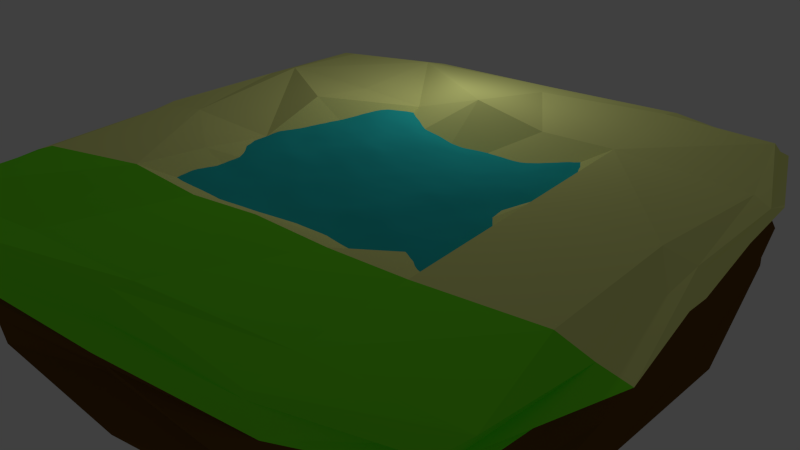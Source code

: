 # Source: JM-SommerInselFertig.blend  (saved by Blender 2.72.0; exported with 4.5.12 LTS)
import bpy
from mathutils import Matrix  # noqa: F401  (used for matrix-valued properties, if any)

bpy.ops.wm.read_factory_settings(use_empty=True)
scene = bpy.context.scene
scene.name = 'Scene'

# ---- collections
col_collection_1 = bpy.data.collections.new('Collection 1'); scene.collection.children.link(col_collection_1)
col_sommerblume2 = bpy.data.collections.new('SommerBlume2')  # instanced only; not linked into the scene
col_sommerblume3 = bpy.data.collections.new('SommerBlume3')  # instanced only; not linked into the scene
col_sommerblume1 = bpy.data.collections.new('SommerBlume1')  # instanced only; not linked into the scene
col_palme1_1 = bpy.data.collections.new('Palme1.1')  # instanced only; not linked into the scene
col_palme2_1 = bpy.data.collections.new('Palme2.1')  # instanced only; not linked into the scene

# ---- materials (node trees are filled in below, after node groups)
mat_material_003 = bpy.data.materials.new('Material.003')
mat_material_003.alpha_threshold = 0.0
mat_material_003.roughness = 0.5
mat_material_001 = bpy.data.materials.new('Material.001')
mat_material_001.alpha_threshold = 0.0
mat_material_001.roughness = 0.5
mat_material_002 = bpy.data.materials.new('Material.002')
mat_material_002.alpha_threshold = 0.0
mat_material_002.roughness = 0.5
mat_material = bpy.data.materials.new('Material')
mat_material.alpha_threshold = 0.0
mat_material.roughness = 0.5

# ---- material node trees
mat_material_003.use_nodes = True; mat_material_003.node_tree.nodes.clear()
_N = mat_material_003.node_tree.nodes; _L = mat_material_003.node_tree.links
n0 = _N.new('ShaderNodeOutputMaterial'); n0.name = 'Material Output'; n0.location = (300, 300)
n1 = _N.new('ShaderNodeBsdfDiffuse'); n1.name = 'Diffuse BSDF'; n1.location = (10, 300)
n1.inputs[0].default_value = (0.02758, 0.6038, 0.6038, 1.0)
_L.new(n1.outputs[0], n0.inputs[0])
n0.is_active_output = True
mat_material_001.use_nodes = True; mat_material_001.node_tree.nodes.clear()
_N = mat_material_001.node_tree.nodes; _L = mat_material_001.node_tree.links
n0 = _N.new('ShaderNodeOutputMaterial'); n0.name = 'Material Output'; n0.location = (300, 300)
n1 = _N.new('ShaderNodeBsdfDiffuse'); n1.name = 'Diffuse BSDF'; n1.location = (10, 300)
n1.inputs[0].default_value = (0.1523, 0.07223, 0.01208, 1.0)
_L.new(n1.outputs[0], n0.inputs[0])
n0.is_active_output = True
mat_material_002.use_nodes = True; mat_material_002.node_tree.nodes.clear()
_N = mat_material_002.node_tree.nodes; _L = mat_material_002.node_tree.links
n0 = _N.new('ShaderNodeOutputMaterial'); n0.name = 'Material Output'; n0.location = (300, 300)
n1 = _N.new('ShaderNodeBsdfDiffuse'); n1.name = 'Diffuse BSDF'; n1.location = (10, 300)
n1.inputs[0].default_value = (0.2092, 1.0, 0.02402, 1.0)
_L.new(n1.outputs[0], n0.inputs[0])
n0.is_active_output = True
mat_material.use_nodes = True; mat_material.node_tree.nodes.clear()
_N = mat_material.node_tree.nodes; _L = mat_material.node_tree.links
n0 = _N.new('ShaderNodeOutputMaterial'); n0.name = 'Material Output'; n0.location = (300, 300)
n1 = _N.new('ShaderNodeBsdfDiffuse'); n1.name = 'Diffuse BSDF'; n1.location = (10, 300)
n1.inputs[0].default_value = (0.9503, 1.0, 0.3332, 1.0)
_L.new(n1.outputs[0], n0.inputs[0])
n0.is_active_output = True

# ---- world
world_world = bpy.data.worlds.new('World'); scene.world = world_world
world_world.color = (0.05088, 0.05088, 0.05088)
world_world.use_sun_shadow = False
world_world.sun_shadow_jitter_overblur = 0.0
world_world.cycles.sampling_method = 'MANUAL'
world_world.cycles.sample_map_resolution = 256

# ---- cameras
cam_camera = bpy.data.cameras.new('Camera')
cam_camera.clip_end = 100.0
cam_camera.lens = 35.0
cam_camera.sensor_width = 32.0
cam_camera.sensor_height = 18.0
cam_camera.ortho_scale = 7.314
cam_camera.dof.focus_distance = 0.0

# ---- lights
light_lamp = bpy.data.lights.new('Lamp', 'POINT')
light_lamp.transmission_factor = 0.0
light_lamp.cutoff_distance = 30.0
light_lamp.energy = 100.0
light_lamp.shadow_buffer_clip_start = 1.001
light_lamp.shadow_soft_size = 0.1
light_lamp.shadow_maximum_resolution = 0.006
light_lamp.use_absolute_resolution = True
light_lamp.cycles.use_multiple_importance_sampling = False

# ---- meshes
me_plane = bpy.data.meshes.new('Plane')
me_plane.from_pydata([(-1.0, -1.0, 0.0), (1.0, -1.0, 0.0), (-1.0, 1.0, 0.0), (1.0, 1.0, 0.0)], [], [(0, 1, 3, 2)])
me_plane.materials.append(mat_material_003)
me_plane.use_remesh_preserve_volume = False
me_plane.use_remesh_preserve_attributes = False
me_plane.use_mirror_vertex_groups = False
me_plane.update()
me_cube_001 = bpy.data.meshes.new('Cube.001')
me_cube_001.from_pydata([(-1.751, -1.753, 0.08724), (-1.74, -1.906, 0.881), (-1.693, 1.693, 0.06893), (-1.846, 1.871, 0.8663), (1.683, -1.701, 0.0573), (1.684, -1.81, 0.9085), (1.704, 1.79, 0.04048), (1.753, 1.784, 0.8725), (-1.822, -1.87, 0.7043), (-1.849, 1.872, 0.6634), (1.881, 1.7, 0.6603), (1.854, -1.846, 0.6612), (-1.849, -1.84, 0.7887), (-1.829, -0.01505, 0.8759), (-1.872, 1.906, 0.3497), (-1.837, -0.07582, 0.02788), (0.005207, 1.751, 0.8481), (1.902, 1.82, 0.3721), (-0.07342, 1.878, 0.08225), (1.776, -0.07119, 0.8817), (1.891, -1.785, 0.3721), (1.737, 0.03993, 0.02249), (-0.01643, -1.824, 0.8954), (0.03647, -1.853, 0.04757), (-1.739, -1.963, 0.3739), (-1.855, 1.836, 0.7984), (1.847, 1.847, 0.7939), (1.75, -1.887, 0.8228), (-0.01768, -2.077, 0.6864), (2.132, -0.02969, 0.661), (-0.002662, 2.071, 0.6695), (-2.135, -0.07292, 0.6625), (-2.014, 0.02367, 0.7458), (0.08327, 2.156, 0.8116), (2.06, -0.02161, 0.7722), (0.01645, -2.018, 0.8014), (-0.001984, 0.002939, 0.6159), (0.007387, -0.01356, 0.02602), (-0.08613, -2.084, 0.3498), (2.062, -0.05575, 0.3467), (-0.002207, 2.075, 0.3637), (-1.981, 0.09883, 0.3974), (-1.84, -1.839, 0.8369), (-1.79, 0.9535, 0.8273), (-1.736, 1.919, 0.2104), (-1.741, -1.077, 0.09826), (1.065, 1.83, 0.902), (1.756, 1.889, 0.1998), (-1.077, 1.806, 0.1041), (1.839, -1.01, 0.8903), (1.943, -1.846, 0.2211), (1.895, 0.9319, 0.08397), (-1.035, -1.803, 0.919), (1.076, -1.911, 0.03283), (-1.749, -1.854, 0.5204), (-1.844, 1.992, 0.7359), (1.834, 1.746, 0.78), (1.848, -1.864, 0.7398), (0.9406, -2.024, 0.6732), (2.049, 1.025, 0.6677), (-1.047, 2.009, 0.6356), (-2.06, -1.1, 0.6472), (-1.749, -1.793, 0.7881), (-1.754, -1.01, 0.8664), (-1.794, 1.855, 0.4832), (-1.731, 0.9659, 0.08361), (-1.087, 1.899, 0.8686), (1.851, 1.877, 0.5219), (1.065, 1.926, 0.05947), (1.862, 1.073, 0.8942), (1.918, -1.749, 0.5248), (1.902, -0.9476, 0.04783), (1.015, -1.925, 0.8277), (-0.9607, -1.807, 0.07316), (-1.827, -1.896, 0.2083), (-1.892, 1.825, 0.8556), (1.828, 1.964, 0.8357), (1.755, -1.832, 0.8361), (-1.072, -1.994, 0.7173), (1.985, -1.073, 0.6763), (1.032, 2.124, 0.681), (-2.031, 0.908, 0.6481), (-2.065, -0.0007214, 0.7451), (-1.914, 0.06685, 0.8528), (-2.041, -1.009, 0.792), (-2.117, 0.9717, 0.7696), (-0.1396, 2.005, 0.7494), (0.002389, 2.109, 0.813), (-0.9133, 1.934, 0.7978), (1.036, 2.02, 0.799), (2.131, 0.05477, 0.7464), (2.033, -0.01064, 0.8414), (2.09, 1.164, 0.7816), (2.059, -0.9891, 0.7946), (-0.03863, -2.067, 0.7302), (0.001844, -2.008, 0.8351), (1.018, -2.1, 0.7961), (-1.015, -2.166, 0.7828), (-1.038, 0.002939, 0.915), (1.034, 0.002939, 1.002), (-0.001984, -1.033, 0.8858), (-0.001984, 1.039, 0.8048), (0.977, -0.04684, 0.02889), (-1.052, -0.04143, 0.06499), (0.01234, -0.9897, -0.02677), (-0.04251, 0.9414, 0.05924), (0.08561, -2.12, 0.228), (-0.03059, -2.089, 0.5311), (1.108, -2.009, 0.3522), (-1.062, -2.048, 0.3589), (2.059, 0.0789, 0.1865), (2.038, -0.05598, 0.5632), (2.049, 1.02, 0.3657), (2.044, -1.015, 0.3517), (-0.05591, 2.014, 0.1754), (0.09304, 2.048, 0.51), (-0.9101, 2.11, 0.3779), (0.9991, 2.061, 0.3683), (-2.106, -0.05586, 0.1633), (-2.061, -0.05615, 0.5383), (-2.038, -1.119, 0.3413), (-2.04, 1.032, 0.3596), (-2.078, 1.003, 0.5182), (-2.149, -1.058, 0.5312), (-2.033, -1.024, 0.1937), (1.007, 2.082, 0.5284), (-1.042, 2.018, 0.5135), (-1.021, 2.04, 0.1985), (2.045, -1.011, 0.5289), (2.124, 1.024, 0.5806), (2.065, 1.021, 0.2221), (-1.004, -2.05, 0.5505), (0.9797, -2.037, 0.5433), (1.11, -1.966, 0.2078), (-1.032, 0.999, 0.03191), (-0.8883, -1.112, 0.04019), (0.9527, -0.9741, 0.03671), (1.034, 1.039, 0.8858), (1.034, -1.033, 0.8858), (-1.038, -1.033, 0.8858), (-0.9725, -1.972, 0.7971), (0.9173, -2.056, 0.8141), (1.011, -2.048, 0.737), (2.051, -1.015, 0.8387), (2.058, 1.056, 0.8397), (2.068, 1.041, 0.7249), (1.008, 2.044, 0.8328), (-1.134, 1.999, 0.8349), (-1.034, 2.102, 0.7117), (-2.001, 1.046, 0.8303), (-2.031, -1.008, 0.8331), (-2.048, -1.036, 0.7482), (-2.209, 1.05, 0.7447), (1.031, 1.942, 0.741), (1.976, -1.16, 0.7353), (-1.02, -2.157, 0.7834), (-1.038, 1.039, 0.9415), (1.038, 0.9584, -0.0022), (-1.062, -1.989, 0.1988), (2.156, -0.9716, 0.2113), (1.006, 2.025, 0.202), (-2.035, 1.014, 0.2012), (0.5159, 0.002939, 0.6159), (-0.001984, 0.5208, 0.6159), (-0.5199, 0.002939, 0.6159), (-0.001984, -0.515, 0.6159), (0.5159, 1.039, 0.9567), (1.034, 0.5208, 0.8453), (0.5159, -1.033, 0.7946), (1.034, -0.515, 0.8858), (-0.5199, -1.033, 0.7896), (-1.038, -0.515, 0.8858), (-0.5199, 1.039, 0.8858), (-1.038, 0.5208, 0.8858), (0.5159, -0.515, 0.6159), (0.5159, 0.5208, 0.6159), (-0.5199, -0.515, 0.6159), (-0.5199, 0.5208, 0.6159)], [], [(161, 44, 2, 65), (160, 47, 6, 68), (159, 50, 4, 71), (158, 74, 0, 73), (157, 68, 6, 51), (156, 66, 3, 43), (155, 62, 8, 78), (154, 57, 11, 79), (153, 56, 10, 80), (152, 55, 9, 81), (151, 82, 31, 61), (150, 83, 32, 84), (149, 75, 25, 85), (148, 86, 30, 60), (147, 87, 33, 88), (146, 76, 26, 89), (145, 90, 29, 59), (144, 91, 34, 92), (143, 77, 27, 93), (142, 94, 28, 58), (141, 95, 35, 96), (140, 42, 12, 97), (139, 171, 98, 13, 63), (174, 162, 36, 165), (137, 46, 16, 101, 166), (136, 102, 21, 71), (135, 103, 37, 104), (134, 48, 18, 105), (133, 106, 23, 53), (132, 107, 38, 108), (131, 54, 24, 109), (130, 110, 21, 51), (129, 111, 39, 112), (128, 70, 20, 113), (127, 114, 18, 48), (126, 115, 40, 116), (125, 67, 17, 117), (124, 118, 15, 45), (123, 119, 41, 120), (122, 64, 14, 121), (119, 122, 121, 41), (31, 81, 122, 119), (81, 9, 64, 122), (54, 123, 120, 24), (8, 61, 123, 54), (61, 31, 119, 123), (74, 124, 45, 0), (24, 120, 124, 74), (120, 41, 118, 124), (115, 125, 117, 40), (30, 80, 125, 115), (80, 10, 67, 125), (64, 126, 116, 14), (9, 60, 126, 64), (60, 30, 115, 126), (44, 127, 48, 2), (14, 116, 127, 44), (116, 40, 114, 127), (111, 128, 113, 39), (29, 79, 128, 111), (79, 11, 70, 128), (67, 129, 112, 17), (10, 59, 129, 67), (59, 29, 111, 129), (47, 130, 51, 6), (17, 112, 130, 47), (112, 39, 110, 130), (107, 131, 109, 38), (28, 78, 131, 107), (78, 8, 54, 131), (70, 132, 108, 20), (11, 58, 132, 70), (58, 28, 107, 132), (50, 133, 53, 4), (20, 108, 133, 50), (108, 38, 106, 133), (103, 134, 105, 37), (15, 65, 134, 103), (65, 2, 48, 134), (73, 135, 104, 23), (0, 45, 135, 73), (45, 15, 103, 135), (53, 136, 71, 4), (23, 104, 136, 53), (104, 37, 102, 136), (175, 166, 101, 163), (19, 69, 137, 167, 99), (69, 7, 46, 137), (72, 138, 168, 100, 22), (5, 49, 138, 72), (49, 19, 99, 169, 138), (52, 139, 63, 1), (22, 100, 170, 139, 52), (176, 164, 98, 171), (95, 140, 97, 35), (22, 52, 140, 95), (52, 1, 42, 140), (77, 141, 96, 27), (5, 72, 141, 77), (72, 22, 95, 141), (57, 142, 58, 11), (27, 96, 142, 57), (96, 35, 94, 142), (91, 143, 93, 34), (19, 49, 143, 91), (49, 5, 77, 143), (76, 144, 92, 26), (7, 69, 144, 76), (69, 19, 91, 144), (56, 145, 59, 10), (26, 92, 145, 56), (92, 34, 90, 145), (87, 146, 89, 33), (16, 46, 146, 87), (46, 7, 76, 146), (75, 147, 88, 25), (3, 66, 147, 75), (66, 16, 87, 147), (55, 148, 60, 9), (25, 88, 148, 55), (88, 33, 86, 148), (83, 149, 85, 32), (13, 43, 149, 83), (43, 3, 75, 149), (42, 150, 84, 12), (1, 63, 150, 42), (63, 13, 83, 150), (62, 151, 61, 8), (12, 84, 151, 62), (84, 32, 82, 151), (82, 152, 81, 31), (32, 85, 152, 82), (85, 25, 55, 152), (86, 153, 80, 30), (33, 89, 153, 86), (89, 26, 56, 153), (90, 154, 79, 29), (34, 93, 154, 90), (93, 27, 57, 154), (94, 155, 78, 28), (35, 97, 155, 94), (97, 12, 62, 155), (98, 173, 156, 43, 13), (177, 172, 156, 173), (101, 16, 66, 156, 172), (102, 157, 51, 21), (37, 105, 157, 102), (105, 18, 68, 157), (106, 158, 73, 23), (38, 109, 158, 106), (109, 24, 74, 158), (110, 159, 71, 21), (39, 113, 159, 110), (113, 20, 50, 159), (114, 160, 68, 18), (40, 117, 160, 114), (117, 17, 47, 160), (118, 161, 65, 15), (41, 121, 161, 118), (121, 14, 44, 161), (168, 174, 165, 100), (138, 169, 174, 168), (169, 99, 162, 174), (162, 175, 163, 36), (99, 167, 175, 162), (167, 137, 166, 175), (170, 176, 171, 139), (100, 165, 176, 170), (165, 36, 164, 176), (164, 177, 173, 98), (36, 163, 177, 164), (163, 101, 172, 177)])
me_cube_001.polygons.foreach_set('material_index', [0, 0, 0, 0, 0, 1, 1, 2, 2, 1, 1, 1, 1, 2, 2, 2, 2, 2, 2, 2, 2, 1, 1, 2, 2, 0, 0, 0, 0, 0, 0, 0, 0, 0, 0, 0, 0, 0, 0, 0, 0, 0, 0, 0, 0, 0, 0, 0, 0, 0, 0, 0, 0, 0, 0, 0, 0, 0, 0, 0, 0, 0, 0, 0, 0, 0, 0, 0, 0, 0, 0, 0, 0, 0, 0, 0, 0, 0, 0, 0, 0, 0, 0, 0, 0, 2, 2, 2, 2, 2, 2, 1, 2, 2, 2, 2, 1, 2, 2, 2, 2, 2, 2, 2, 2, 2, 2, 2, 2, 2, 2, 2, 2, 2, 2, 1, 1, 2, 1, 1, 2, 1, 1, 1, 1, 1, 1, 1, 1, 1, 1, 1, 1, 2, 2, 2, 2, 2, 2, 2, 2, 1, 1, 2, 2, 0, 0, 0, 0, 0, 0, 0, 0, 0, 0, 0, 0, 0, 0, 0, 2, 2, 2, 2, 2, 2, 2, 2, 2, 2, 2, 2])
me_cube_001.materials.append(mat_material_001)
me_cube_001.materials.append(mat_material_002)
me_cube_001.materials.append(mat_material)
me_cube_001.use_remesh_preserve_volume = False
me_cube_001.use_remesh_preserve_attributes = False
me_cube_001.use_mirror_vertex_groups = False
me_cube_001.update()

# ---- objects
ob_sommerblume2_002 = bpy.data.objects.new('SommerBlume2.002', None)
ob_sommerblume3_002 = bpy.data.objects.new('SommerBlume3.002', None)
ob_sommerblume1_001 = bpy.data.objects.new('SommerBlume1.001', None)
ob_sommerblume2_001 = bpy.data.objects.new('SommerBlume2.001', None)
ob_sommerblume3_001 = bpy.data.objects.new('SommerBlume3.001', None)
ob_sommerblume3 = bpy.data.objects.new('SommerBlume3', None)
ob_sommerblume2 = bpy.data.objects.new('SommerBlume2', None)
ob_sommerblume1 = bpy.data.objects.new('SommerBlume1', None)
ob_palme1_000 = bpy.data.objects.new('Palme1.000', None)
ob_palme2_1 = bpy.data.objects.new('Palme2.1', None)
ob_palme1_1 = bpy.data.objects.new('Palme1.1', None)
ob_plane = bpy.data.objects.new('Plane', me_plane)
ob_cube = bpy.data.objects.new('Cube', me_cube_001)
ob_lamp = bpy.data.objects.new('Lamp', light_lamp)
ob_camera = bpy.data.objects.new('Camera', cam_camera)

# ---- transforms, parenting, visibility, modifiers, constraints
ob_sommerblume2_002.location = (-3.815, -4.213, 2.841)
ob_sommerblume2_002.scale = (0.2, 0.2, 0.2)
ob_sommerblume2_002.empty_image_offset = (0.0, 0.0)
ob_sommerblume2_002.show_instancer_for_render = False
ob_sommerblume2_002.instance_type = 'COLLECTION'
ob_sommerblume2_002.lineart.crease_threshold = 0.0
ob_sommerblume3_002.location = (-5.601, 3.373, 2.841)
ob_sommerblume3_002.scale = (0.2, 0.2, 0.2)
ob_sommerblume3_002.empty_image_offset = (0.0, 0.0)
ob_sommerblume3_002.show_instancer_for_render = False
ob_sommerblume3_002.instance_type = 'COLLECTION'
ob_sommerblume3_002.lineart.crease_threshold = 0.0
ob_sommerblume1_001.location = (-5.387, -2.358, 2.841)
ob_sommerblume1_001.scale = (0.2, 0.2, 0.2)
ob_sommerblume1_001.empty_image_offset = (0.0, 0.0)
ob_sommerblume1_001.show_instancer_for_render = False
ob_sommerblume1_001.instance_type = 'COLLECTION'
ob_sommerblume1_001.lineart.crease_threshold = 0.0
ob_sommerblume2_001.location = (-5.172, 5.04, 2.841)
ob_sommerblume2_001.scale = (0.2, 0.2, 0.2)
ob_sommerblume2_001.empty_image_offset = (0.0, 0.0)
ob_sommerblume2_001.show_instancer_for_render = False
ob_sommerblume2_001.instance_type = 'COLLECTION'
ob_sommerblume2_001.lineart.crease_threshold = 0.0
ob_sommerblume3_001.location = (-5.744, -0.8061, 2.841)
ob_sommerblume3_001.scale = (0.2, 0.2, 0.2)
ob_sommerblume3_001.empty_image_offset = (0.0, 0.0)
ob_sommerblume3_001.show_instancer_for_render = False
ob_sommerblume3_001.instance_type = 'COLLECTION'
ob_sommerblume3_001.lineart.crease_threshold = 0.0
ob_sommerblume3.location = (-5.494, -3.985, 2.841)
ob_sommerblume3.scale = (0.2, 0.2, 0.2)
ob_sommerblume3.empty_image_offset = (0.0, 0.0)
ob_sommerblume3.show_instancer_for_render = False
ob_sommerblume3.instance_type = 'COLLECTION'
ob_sommerblume3.lineart.crease_threshold = 0.0
ob_sommerblume2.location = (-4.458, 0.1097, 2.841)
ob_sommerblume2.scale = (0.2, 0.2, 0.2)
ob_sommerblume2.empty_image_offset = (0.0, 0.0)
ob_sommerblume2.show_instancer_for_render = False
ob_sommerblume2.instance_type = 'COLLECTION'
ob_sommerblume2.lineart.crease_threshold = 0.0
ob_sommerblume1.location = (-4.029, 3.607, 2.841)
ob_sommerblume1.scale = (0.2, 0.2, 0.2)
ob_sommerblume1.empty_image_offset = (0.0, 0.0)
ob_sommerblume1.show_instancer_for_render = False
ob_sommerblume1.instance_type = 'COLLECTION'
ob_sommerblume1.lineart.crease_threshold = 0.0
ob_palme1_000.location = (2.324, 5.408, 4.157)
ob_palme1_000.scale = (0.392, 0.392, 0.392)
ob_palme1_000.empty_image_offset = (0.0, 0.0)
ob_palme1_000.show_instancer_for_render = False
ob_palme1_000.instance_type = 'COLLECTION'
ob_palme1_000.lineart.crease_threshold = 0.0
ob_palme2_1.location = (3.847, -4.115, 4.704)
ob_palme2_1.scale = (0.56, 0.56, 0.56)
ob_palme2_1.empty_image_offset = (0.0, 0.0)
ob_palme2_1.show_instancer_for_render = False
ob_palme2_1.instance_type = 'COLLECTION'
ob_palme2_1.lineart.crease_threshold = 0.0
ob_palme1_1.location = (3.687, 4.083, 4.464)
ob_palme1_1.scale = (0.49, 0.49, 0.49)
ob_palme1_1.empty_image_offset = (0.0, 0.0)
ob_palme1_1.show_instancer_for_render = False
ob_palme1_1.instance_type = 'COLLECTION'
ob_palme1_1.lineart.crease_threshold = 0.0
ob_plane.location = (0.1966, -0.3461, 2.592)
ob_plane.scale = (0.1442, 0.1442, 0.1442)
ob_plane.lineart.crease_threshold = 0.0
_m = ob_plane.modifiers.new('Ocean', 'OCEAN')
_m.time = 1.02
_m.filepath = '//../../../../../../../Dropbox/3D-Modellierung Projekt/Dateistruktur/01-Models//cache_ocean'
ob_cube.location = (0.0, 0.0, 0.0)
ob_cube.scale = (3.216, 3.216, 3.216)
ob_cube.lineart.crease_threshold = 0.0
ob_lamp.location = (4.076, 1.005, 5.904)
ob_lamp.rotation_euler = (0.6503, 0.05522, 1.866)
ob_lamp.lock_rotations_4d = False
ob_lamp.empty_display_type = 'ARROWS'
ob_lamp.color = (0.0, 0.0, 0.0, 0.0)
ob_lamp.lineart.crease_threshold = 0.0
ob_camera.location = (-12.17, -10.44, 9.403)
ob_camera.rotation_euler = (1.109, 0.01082, -0.8881)
ob_camera.lock_rotations_4d = False
ob_camera.empty_display_type = 'ARROWS'
ob_camera.color = (0.0, 0.0, 0.0, 0.0)
ob_camera.display_type = 'WIRE'
ob_camera.lineart.crease_threshold = 0.0
ob_sommerblume2_002.instance_collection = col_sommerblume2
ob_sommerblume3_002.instance_collection = col_sommerblume3
ob_sommerblume1_001.instance_collection = col_sommerblume1
ob_sommerblume2_001.instance_collection = col_sommerblume2
ob_sommerblume3_001.instance_collection = col_sommerblume3
ob_sommerblume3.instance_collection = col_sommerblume3
ob_sommerblume2.instance_collection = col_sommerblume2
ob_sommerblume1.instance_collection = col_sommerblume1
ob_palme1_000.instance_collection = col_palme1_1
ob_palme2_1.instance_collection = col_palme2_1
ob_palme1_1.instance_collection = col_palme1_1

# ---- collection membership
col_collection_1.objects.link(ob_sommerblume2_002)
col_collection_1.objects.link(ob_sommerblume3_002)
col_collection_1.objects.link(ob_sommerblume1_001)
col_collection_1.objects.link(ob_sommerblume2_001)
col_collection_1.objects.link(ob_sommerblume3_001)
col_collection_1.objects.link(ob_sommerblume3)
col_collection_1.objects.link(ob_sommerblume2)
col_collection_1.objects.link(ob_sommerblume1)
col_collection_1.objects.link(ob_palme1_000)
col_collection_1.objects.link(ob_palme2_1)
col_collection_1.objects.link(ob_palme1_1)
col_collection_1.objects.link(ob_plane)
col_collection_1.objects.link(ob_cube)
col_collection_1.objects.link(ob_lamp)
col_collection_1.objects.link(ob_camera)

# ---- scene / render settings (as saved in the file)
scene.camera = ob_camera
scene.frame_start = 1; scene.frame_end = 250; scene.frame_set(1)
scene.render.engine = 'CYCLES'
scene.render.resolution_percentage = 50
scene.render.dither_intensity = 0.0
scene.cycles.use_denoising = False
scene.cycles.samples = 10
scene.cycles.sampling_pattern = 'TABULATED_SOBOL'
scene.cycles.light_sampling_threshold = 0.0
scene.cycles.use_adaptive_sampling = False
scene.cycles.use_light_tree = False
scene.cycles.blur_glossy = 0.0
scene.cycles.pixel_filter_type = 'GAUSSIAN'
scene.cycles.sample_clamp_indirect = 0.0
scene.view_settings.view_transform = 'Standard'
bpy.context.view_layer.update()

